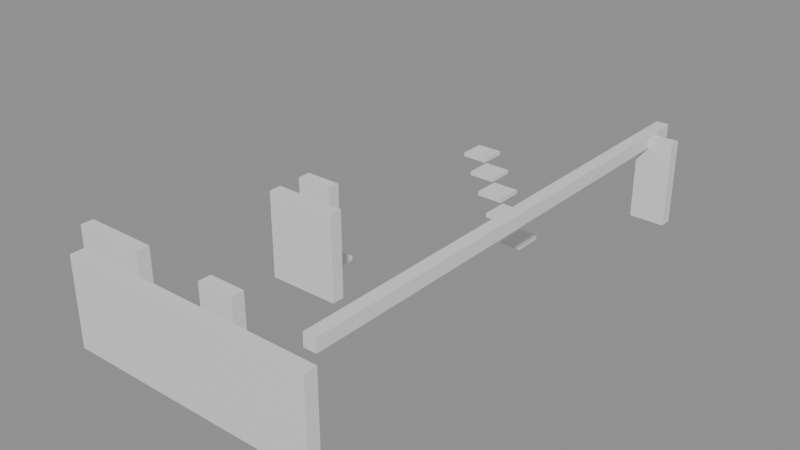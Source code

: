 # Source: building_lego.blend  (saved by Blender 5.0.119; exported with 4.5.12 LTS)
import bpy
from mathutils import Matrix  # noqa: F401  (used for matrix-valued properties, if any)

bpy.ops.wm.read_factory_settings(use_empty=True)
scene = bpy.context.scene
scene.name = 'Scene'

# ---- collections
col_01_paredes_externas = bpy.data.collections.new('01_Paredes_Externas'); scene.collection.children.link(col_01_paredes_externas)
col_02_paredes_internas = bpy.data.collections.new('02_Paredes_Internas'); scene.collection.children.link(col_02_paredes_internas)
col_04_moveis_decoracoes = bpy.data.collections.new('04_Moveis_Decoracoes'); scene.collection.children.link(col_04_moveis_decoracoes)

# ---- materials (node trees are filled in below, after node groups)
mat_mat_parede_externa = bpy.data.materials.new('Mat_Parede_Externa')
mat_mat_parede_interna = bpy.data.materials.new('Mat_Parede_Interna')
mat_mat_moveis = bpy.data.materials.new('Mat_Moveis')

# ---- material node trees
mat_mat_parede_externa.use_nodes = True; mat_mat_parede_externa.node_tree.nodes.clear()
_N = mat_mat_parede_externa.node_tree.nodes; _L = mat_mat_parede_externa.node_tree.links
n0 = _N.new('ShaderNodeBsdfPrincipled'); n0.name = 'BSDF - Pré-fundamentado'; n0.location = (-200, 100)
n1 = _N.new('ShaderNodeOutputMaterial'); n1.name = 'Saída de material'; n1.location = (200, 100)
_L.new(n0.outputs[0], n1.inputs[0])
n1.is_active_output = True
mat_mat_parede_interna.use_nodes = True; mat_mat_parede_interna.node_tree.nodes.clear()
_N = mat_mat_parede_interna.node_tree.nodes; _L = mat_mat_parede_interna.node_tree.links
n0 = _N.new('ShaderNodeBsdfPrincipled'); n0.name = 'BSDF - Pré-fundamentado'; n0.location = (-200, 100)
n1 = _N.new('ShaderNodeOutputMaterial'); n1.name = 'Saída de material'; n1.location = (200, 100)
_L.new(n0.outputs[0], n1.inputs[0])
n1.is_active_output = True
mat_mat_moveis.use_nodes = True; mat_mat_moveis.node_tree.nodes.clear()
_N = mat_mat_moveis.node_tree.nodes; _L = mat_mat_moveis.node_tree.links
n0 = _N.new('ShaderNodeBsdfPrincipled'); n0.name = 'BSDF - Pré-fundamentado'; n0.location = (-200, 100)
n1 = _N.new('ShaderNodeOutputMaterial'); n1.name = 'Saída de material'; n1.location = (200, 100)
_L.new(n0.outputs[0], n1.inputs[0])
n1.is_active_output = True

# ---- meshes
me_bloco_stone_post_4129_1624_z0 = bpy.data.meshes.new('Bloco_stone_post_4129_1624_z0')
me_bloco_stone_post_4129_1624_z0.from_pydata([(-0.5, -0.175, -1.2), (0.5, -0.175, -1.2), (0.5, 0.175, -1.2), (-0.5, 0.175, -1.2), (-0.5, -0.175, 1.2), (0.5, -0.175, 1.2), (0.5, 0.175, 1.2), (-0.5, 0.175, 1.2)], [], [(0, 1, 2, 3), (4, 7, 6, 5), (0, 4, 5, 1), (2, 6, 7, 3), (0, 3, 7, 4), (1, 5, 6, 2)])
me_bloco_stone_post_4129_1624_z0.materials.append(mat_mat_parede_externa)
me_bloco_stone_post_4129_1624_z0.update()
me_bloco_stone_wall_4130_1624_z0 = bpy.data.meshes.new('Bloco_stone_wall_4130_1624_z0')
me_bloco_stone_wall_4130_1624_z0.from_pydata([(-0.5, -0.175, -1.2), (0.5, -0.175, -1.2), (0.5, 0.175, -1.2), (-0.5, 0.175, -1.2), (-0.5, -0.175, 1.2), (0.5, -0.175, 1.2), (0.5, 0.175, 1.2), (-0.5, 0.175, 1.2)], [], [(0, 1, 2, 3), (4, 7, 6, 5), (0, 4, 5, 1), (2, 6, 7, 3), (0, 3, 7, 4), (1, 5, 6, 2)])
me_bloco_stone_wall_4130_1624_z0.materials.append(mat_mat_parede_externa)
me_bloco_stone_wall_4130_1624_z0.update()
me_bloco_stone_wall_4131_1624_z0 = bpy.data.meshes.new('Bloco_stone_wall_4131_1624_z0')
me_bloco_stone_wall_4131_1624_z0.from_pydata([(-0.5, -0.175, -1.2), (0.5, -0.175, -1.2), (0.5, 0.175, -1.2), (-0.5, 0.175, -1.2), (-0.5, -0.175, 1.2), (0.5, -0.175, 1.2), (0.5, 0.175, 1.2), (-0.5, 0.175, 1.2)], [], [(0, 1, 2, 3), (4, 7, 6, 5), (0, 4, 5, 1), (2, 6, 7, 3), (0, 3, 7, 4), (1, 5, 6, 2)])
me_bloco_stone_wall_4131_1624_z0.materials.append(mat_mat_parede_externa)
me_bloco_stone_wall_4131_1624_z0.update()
me_bloco_stone_wall_4132_1624_z0 = bpy.data.meshes.new('Bloco_stone_wall_4132_1624_z0')
me_bloco_stone_wall_4132_1624_z0.from_pydata([(-0.5, -0.175, -1.2), (0.5, -0.175, -1.2), (0.5, 0.175, -1.2), (-0.5, 0.175, -1.2), (-0.5, -0.175, 1.2), (0.5, -0.175, 1.2), (0.5, 0.175, 1.2), (-0.5, 0.175, 1.2)], [], [(0, 1, 2, 3), (4, 7, 6, 5), (0, 4, 5, 1), (2, 6, 7, 3), (0, 3, 7, 4), (1, 5, 6, 2)])
me_bloco_stone_wall_4132_1624_z0.materials.append(mat_mat_parede_externa)
me_bloco_stone_wall_4132_1624_z0.update()
me_bloco_stone_wall_4133_1624_z0 = bpy.data.meshes.new('Bloco_stone_wall_4133_1624_z0')
me_bloco_stone_wall_4133_1624_z0.from_pydata([(-0.5, -0.175, -1.2), (0.5, -0.175, -1.2), (0.5, 0.175, -1.2), (-0.5, 0.175, -1.2), (-0.5, -0.175, 1.2), (0.5, -0.175, 1.2), (0.5, 0.175, 1.2), (-0.5, 0.175, 1.2)], [], [(0, 1, 2, 3), (4, 7, 6, 5), (0, 4, 5, 1), (2, 6, 7, 3), (0, 3, 7, 4), (1, 5, 6, 2)])
me_bloco_stone_wall_4133_1624_z0.materials.append(mat_mat_parede_externa)
me_bloco_stone_wall_4133_1624_z0.update()
me_bloco_stone_wall_4134_1624_z0 = bpy.data.meshes.new('Bloco_stone_wall_4134_1624_z0')
me_bloco_stone_wall_4134_1624_z0.from_pydata([(-0.5, -0.175, -1.2), (0.5, -0.175, -1.2), (0.5, 0.175, -1.2), (-0.5, 0.175, -1.2), (-0.5, -0.175, 1.2), (0.5, -0.175, 1.2), (0.5, 0.175, 1.2), (-0.5, 0.175, 1.2)], [], [(0, 1, 2, 3), (4, 7, 6, 5), (0, 4, 5, 1), (2, 6, 7, 3), (0, 3, 7, 4), (1, 5, 6, 2)])
me_bloco_stone_wall_4134_1624_z0.materials.append(mat_mat_parede_externa)
me_bloco_stone_wall_4134_1624_z0.update()
me_bloco_stone_wall_4135_1624_z0 = bpy.data.meshes.new('Bloco_stone_wall_4135_1624_z0')
me_bloco_stone_wall_4135_1624_z0.from_pydata([(-0.5, -0.175, -1.2), (0.5, -0.175, -1.2), (0.5, 0.175, -1.2), (-0.5, 0.175, -1.2), (-0.5, -0.175, 1.2), (0.5, -0.175, 1.2), (0.5, 0.175, 1.2), (-0.5, 0.175, 1.2)], [], [(0, 1, 2, 3), (4, 7, 6, 5), (0, 4, 5, 1), (2, 6, 7, 3), (0, 3, 7, 4), (1, 5, 6, 2)])
me_bloco_stone_wall_4135_1624_z0.materials.append(mat_mat_parede_externa)
me_bloco_stone_wall_4135_1624_z0.update()
me_bloco_stone_post_4135_1638_z_1 = bpy.data.meshes.new('Bloco_stone_post_4135_1638_z-1')
me_bloco_stone_post_4135_1638_z_1.from_pydata([(-0.5, -0.175, -1.2), (0.5, -0.175, -1.2), (0.5, 0.175, -1.2), (-0.5, 0.175, -1.2), (-0.5, -0.175, 1.2), (0.5, -0.175, 1.2), (0.5, 0.175, 1.2), (-0.5, 0.175, 1.2)], [], [(0, 1, 2, 3), (4, 7, 6, 5), (0, 4, 5, 1), (2, 6, 7, 3), (0, 3, 7, 4), (1, 5, 6, 2)])
me_bloco_stone_post_4135_1638_z_1.materials.append(mat_mat_parede_externa)
me_bloco_stone_post_4135_1638_z_1.update()
me_bloco_stone_wall_4135_1625_z17 = bpy.data.meshes.new('Bloco_stone_wall_4135_1625_z17')
me_bloco_stone_wall_4135_1625_z17.from_pydata([(-0.175, -0.5, -0.18), (0.175, -0.5, -0.18), (0.175, 0.5, -0.18), (-0.175, 0.5, -0.18), (-0.175, -0.5, 0.18), (0.175, -0.5, 0.18), (0.175, 0.5, 0.18), (-0.175, 0.5, 0.18)], [], [(0, 1, 2, 3), (4, 7, 6, 5), (0, 4, 5, 1), (2, 6, 7, 3), (0, 3, 7, 4), (1, 5, 6, 2)])
me_bloco_stone_wall_4135_1625_z17.materials.append(mat_mat_parede_externa)
me_bloco_stone_wall_4135_1625_z17.update()
me_bloco_stone_wall_4135_1626_z17 = bpy.data.meshes.new('Bloco_stone_wall_4135_1626_z17')
me_bloco_stone_wall_4135_1626_z17.from_pydata([(-0.175, -0.5, -0.18), (0.175, -0.5, -0.18), (0.175, 0.5, -0.18), (-0.175, 0.5, -0.18), (-0.175, -0.5, 0.18), (0.175, -0.5, 0.18), (0.175, 0.5, 0.18), (-0.175, 0.5, 0.18)], [], [(0, 1, 2, 3), (4, 7, 6, 5), (0, 4, 5, 1), (2, 6, 7, 3), (0, 3, 7, 4), (1, 5, 6, 2)])
me_bloco_stone_wall_4135_1626_z17.materials.append(mat_mat_parede_externa)
me_bloco_stone_wall_4135_1626_z17.update()
me_bloco_stone_wall_4135_1627_z17 = bpy.data.meshes.new('Bloco_stone_wall_4135_1627_z17')
me_bloco_stone_wall_4135_1627_z17.from_pydata([(-0.175, -0.5, -0.18), (0.175, -0.5, -0.18), (0.175, 0.5, -0.18), (-0.175, 0.5, -0.18), (-0.175, -0.5, 0.18), (0.175, -0.5, 0.18), (0.175, 0.5, 0.18), (-0.175, 0.5, 0.18)], [], [(0, 1, 2, 3), (4, 7, 6, 5), (0, 4, 5, 1), (2, 6, 7, 3), (0, 3, 7, 4), (1, 5, 6, 2)])
me_bloco_stone_wall_4135_1627_z17.materials.append(mat_mat_parede_externa)
me_bloco_stone_wall_4135_1627_z17.update()
me_bloco_stone_wall_4135_1628_z17 = bpy.data.meshes.new('Bloco_stone_wall_4135_1628_z17')
me_bloco_stone_wall_4135_1628_z17.from_pydata([(-0.175, -0.5, -0.18), (0.175, -0.5, -0.18), (0.175, 0.5, -0.18), (-0.175, 0.5, -0.18), (-0.175, -0.5, 0.18), (0.175, -0.5, 0.18), (0.175, 0.5, 0.18), (-0.175, 0.5, 0.18)], [], [(0, 1, 2, 3), (4, 7, 6, 5), (0, 4, 5, 1), (2, 6, 7, 3), (0, 3, 7, 4), (1, 5, 6, 2)])
me_bloco_stone_wall_4135_1628_z17.materials.append(mat_mat_parede_externa)
me_bloco_stone_wall_4135_1628_z17.update()
me_bloco_stone_wall_4135_1629_z17 = bpy.data.meshes.new('Bloco_stone_wall_4135_1629_z17')
me_bloco_stone_wall_4135_1629_z17.from_pydata([(-0.175, -0.5, -0.18), (0.175, -0.5, -0.18), (0.175, 0.5, -0.18), (-0.175, 0.5, -0.18), (-0.175, -0.5, 0.18), (0.175, -0.5, 0.18), (0.175, 0.5, 0.18), (-0.175, 0.5, 0.18)], [], [(0, 1, 2, 3), (4, 7, 6, 5), (0, 4, 5, 1), (2, 6, 7, 3), (0, 3, 7, 4), (1, 5, 6, 2)])
me_bloco_stone_wall_4135_1629_z17.materials.append(mat_mat_parede_externa)
me_bloco_stone_wall_4135_1629_z17.update()
me_bloco_stone_wall_4135_1630_z17 = bpy.data.meshes.new('Bloco_stone_wall_4135_1630_z17')
me_bloco_stone_wall_4135_1630_z17.from_pydata([(-0.175, -0.5, -0.18), (0.175, -0.5, -0.18), (0.175, 0.5, -0.18), (-0.175, 0.5, -0.18), (-0.175, -0.5, 0.18), (0.175, -0.5, 0.18), (0.175, 0.5, 0.18), (-0.175, 0.5, 0.18)], [], [(0, 1, 2, 3), (4, 7, 6, 5), (0, 4, 5, 1), (2, 6, 7, 3), (0, 3, 7, 4), (1, 5, 6, 2)])
me_bloco_stone_wall_4135_1630_z17.materials.append(mat_mat_parede_externa)
me_bloco_stone_wall_4135_1630_z17.update()
me_bloco_stone_wall_4135_1631_z17 = bpy.data.meshes.new('Bloco_stone_wall_4135_1631_z17')
me_bloco_stone_wall_4135_1631_z17.from_pydata([(-0.175, -0.5, -0.18), (0.175, -0.5, -0.18), (0.175, 0.5, -0.18), (-0.175, 0.5, -0.18), (-0.175, -0.5, 0.18), (0.175, -0.5, 0.18), (0.175, 0.5, 0.18), (-0.175, 0.5, 0.18)], [], [(0, 1, 2, 3), (4, 7, 6, 5), (0, 4, 5, 1), (2, 6, 7, 3), (0, 3, 7, 4), (1, 5, 6, 2)])
me_bloco_stone_wall_4135_1631_z17.materials.append(mat_mat_parede_externa)
me_bloco_stone_wall_4135_1631_z17.update()
me_bloco_stone_wall_4135_1632_z17 = bpy.data.meshes.new('Bloco_stone_wall_4135_1632_z17')
me_bloco_stone_wall_4135_1632_z17.from_pydata([(-0.175, -0.5, -0.18), (0.175, -0.5, -0.18), (0.175, 0.5, -0.18), (-0.175, 0.5, -0.18), (-0.175, -0.5, 0.18), (0.175, -0.5, 0.18), (0.175, 0.5, 0.18), (-0.175, 0.5, 0.18)], [], [(0, 1, 2, 3), (4, 7, 6, 5), (0, 4, 5, 1), (2, 6, 7, 3), (0, 3, 7, 4), (1, 5, 6, 2)])
me_bloco_stone_wall_4135_1632_z17.materials.append(mat_mat_parede_externa)
me_bloco_stone_wall_4135_1632_z17.update()
me_bloco_stone_wall_4135_1633_z17 = bpy.data.meshes.new('Bloco_stone_wall_4135_1633_z17')
me_bloco_stone_wall_4135_1633_z17.from_pydata([(-0.175, -0.5, -0.18), (0.175, -0.5, -0.18), (0.175, 0.5, -0.18), (-0.175, 0.5, -0.18), (-0.175, -0.5, 0.18), (0.175, -0.5, 0.18), (0.175, 0.5, 0.18), (-0.175, 0.5, 0.18)], [], [(0, 1, 2, 3), (4, 7, 6, 5), (0, 4, 5, 1), (2, 6, 7, 3), (0, 3, 7, 4), (1, 5, 6, 2)])
me_bloco_stone_wall_4135_1633_z17.materials.append(mat_mat_parede_externa)
me_bloco_stone_wall_4135_1633_z17.update()
me_bloco_stone_wall_4135_1634_z17 = bpy.data.meshes.new('Bloco_stone_wall_4135_1634_z17')
me_bloco_stone_wall_4135_1634_z17.from_pydata([(-0.175, -0.5, -0.18), (0.175, -0.5, -0.18), (0.175, 0.5, -0.18), (-0.175, 0.5, -0.18), (-0.175, -0.5, 0.18), (0.175, -0.5, 0.18), (0.175, 0.5, 0.18), (-0.175, 0.5, 0.18)], [], [(0, 1, 2, 3), (4, 7, 6, 5), (0, 4, 5, 1), (2, 6, 7, 3), (0, 3, 7, 4), (1, 5, 6, 2)])
me_bloco_stone_wall_4135_1634_z17.materials.append(mat_mat_parede_externa)
me_bloco_stone_wall_4135_1634_z17.update()
me_bloco_stone_wall_4135_1635_z17 = bpy.data.meshes.new('Bloco_stone_wall_4135_1635_z17')
me_bloco_stone_wall_4135_1635_z17.from_pydata([(-0.175, -0.5, -0.18), (0.175, -0.5, -0.18), (0.175, 0.5, -0.18), (-0.175, 0.5, -0.18), (-0.175, -0.5, 0.18), (0.175, -0.5, 0.18), (0.175, 0.5, 0.18), (-0.175, 0.5, 0.18)], [], [(0, 1, 2, 3), (4, 7, 6, 5), (0, 4, 5, 1), (2, 6, 7, 3), (0, 3, 7, 4), (1, 5, 6, 2)])
me_bloco_stone_wall_4135_1635_z17.materials.append(mat_mat_parede_externa)
me_bloco_stone_wall_4135_1635_z17.update()
me_bloco_stone_wall_4135_1636_z17 = bpy.data.meshes.new('Bloco_stone_wall_4135_1636_z17')
me_bloco_stone_wall_4135_1636_z17.from_pydata([(-0.175, -0.5, -0.18), (0.175, -0.5, -0.18), (0.175, 0.5, -0.18), (-0.175, 0.5, -0.18), (-0.175, -0.5, 0.18), (0.175, -0.5, 0.18), (0.175, 0.5, 0.18), (-0.175, 0.5, 0.18)], [], [(0, 1, 2, 3), (4, 7, 6, 5), (0, 4, 5, 1), (2, 6, 7, 3), (0, 3, 7, 4), (1, 5, 6, 2)])
me_bloco_stone_wall_4135_1636_z17.materials.append(mat_mat_parede_externa)
me_bloco_stone_wall_4135_1636_z17.update()
me_bloco_stone_wall_4135_1637_z17 = bpy.data.meshes.new('Bloco_stone_wall_4135_1637_z17')
me_bloco_stone_wall_4135_1637_z17.from_pydata([(-0.175, -0.5, -0.18), (0.175, -0.5, -0.18), (0.175, 0.5, -0.18), (-0.175, 0.5, -0.18), (-0.175, -0.5, 0.18), (0.175, -0.5, 0.18), (0.175, 0.5, 0.18), (-0.175, 0.5, 0.18)], [], [(0, 1, 2, 3), (4, 7, 6, 5), (0, 4, 5, 1), (2, 6, 7, 3), (0, 3, 7, 4), (1, 5, 6, 2)])
me_bloco_stone_wall_4135_1637_z17.materials.append(mat_mat_parede_externa)
me_bloco_stone_wall_4135_1637_z17.update()
me_bloco_stone_wall_4135_1638_z17 = bpy.data.meshes.new('Bloco_stone_wall_4135_1638_z17')
me_bloco_stone_wall_4135_1638_z17.from_pydata([(-0.175, -0.5, -0.18), (0.175, -0.5, -0.18), (0.175, 0.5, -0.18), (-0.175, 0.5, -0.18), (-0.175, -0.5, 0.18), (0.175, -0.5, 0.18), (0.175, 0.5, 0.18), (-0.175, 0.5, 0.18)], [], [(0, 1, 2, 3), (4, 7, 6, 5), (0, 4, 5, 1), (2, 6, 7, 3), (0, 3, 7, 4), (1, 5, 6, 2)])
me_bloco_stone_wall_4135_1638_z17.materials.append(mat_mat_parede_externa)
me_bloco_stone_wall_4135_1638_z17.update()
me_bloco_stone_wall_4128_1625_z0 = bpy.data.meshes.new('Bloco_stone_wall_4128_1625_z0')
me_bloco_stone_wall_4128_1625_z0.from_pydata([(-0.5, -0.175, -1.2), (0.5, -0.175, -1.2), (0.5, 0.175, -1.2), (-0.5, 0.175, -1.2), (-0.5, -0.175, 1.2), (0.5, -0.175, 1.2), (0.5, 0.175, 1.2), (-0.5, 0.175, 1.2)], [], [(0, 1, 2, 3), (4, 7, 6, 5), (0, 4, 5, 1), (2, 6, 7, 3), (0, 3, 7, 4), (1, 5, 6, 2)])
me_bloco_stone_wall_4128_1625_z0.materials.append(mat_mat_parede_interna)
me_bloco_stone_wall_4128_1625_z0.update()
me_bloco_stone_wall_4129_1625_z0 = bpy.data.meshes.new('Bloco_stone_wall_4129_1625_z0')
me_bloco_stone_wall_4129_1625_z0.from_pydata([(-0.5, -0.175, -1.2), (0.5, -0.175, -1.2), (0.5, 0.175, -1.2), (-0.5, 0.175, -1.2), (-0.5, -0.175, 1.2), (0.5, -0.175, 1.2), (0.5, 0.175, 1.2), (-0.5, 0.175, 1.2)], [], [(0, 1, 2, 3), (4, 7, 6, 5), (0, 4, 5, 1), (2, 6, 7, 3), (0, 3, 7, 4), (1, 5, 6, 2)])
me_bloco_stone_wall_4129_1625_z0.materials.append(mat_mat_parede_interna)
me_bloco_stone_wall_4129_1625_z0.update()
me_bloco_stone_arch_4132_1625_z0 = bpy.data.meshes.new('Bloco_stone_arch_4132_1625_z0')
me_bloco_stone_arch_4132_1625_z0.from_pydata([(-0.5, -0.175, -1.2), (0.5, -0.175, -1.2), (0.5, 0.175, -1.2), (-0.5, 0.175, -1.2), (-0.5, -0.175, 1.2), (0.5, -0.175, 1.2), (0.5, 0.175, 1.2), (-0.5, 0.175, 1.2)], [], [(0, 1, 2, 3), (4, 7, 6, 5), (0, 4, 5, 1), (2, 6, 7, 3), (0, 3, 7, 4), (1, 5, 6, 2)])
me_bloco_stone_arch_4132_1625_z0.materials.append(mat_mat_parede_interna)
me_bloco_stone_arch_4132_1625_z0.update()
me_bloco_stone_post_4130_1629_z0 = bpy.data.meshes.new('Bloco_stone_post_4130_1629_z0')
me_bloco_stone_post_4130_1629_z0.from_pydata([(-0.5, -0.175, -1.2), (0.5, -0.175, -1.2), (0.5, 0.175, -1.2), (-0.5, 0.175, -1.2), (-0.5, -0.175, 1.2), (0.5, -0.175, 1.2), (0.5, 0.175, 1.2), (-0.5, 0.175, 1.2)], [], [(0, 1, 2, 3), (4, 7, 6, 5), (0, 4, 5, 1), (2, 6, 7, 3), (0, 3, 7, 4), (1, 5, 6, 2)])
me_bloco_stone_post_4130_1629_z0.materials.append(mat_mat_parede_interna)
me_bloco_stone_post_4130_1629_z0.update()
me_bloco_stone_arch_4131_1629_z0 = bpy.data.meshes.new('Bloco_stone_arch_4131_1629_z0')
me_bloco_stone_arch_4131_1629_z0.from_pydata([(-0.5, -0.175, -1.2), (0.5, -0.175, -1.2), (0.5, 0.175, -1.2), (-0.5, 0.175, -1.2), (-0.5, -0.175, 1.2), (0.5, -0.175, 1.2), (0.5, 0.175, 1.2), (-0.5, 0.175, 1.2)], [], [(0, 1, 2, 3), (4, 7, 6, 5), (0, 4, 5, 1), (2, 6, 7, 3), (0, 3, 7, 4), (1, 5, 6, 2)])
me_bloco_stone_arch_4131_1629_z0.materials.append(mat_mat_parede_interna)
me_bloco_stone_arch_4131_1629_z0.update()
me_bloco_stone_arch_4130_1630_z0 = bpy.data.meshes.new('Bloco_stone_arch_4130_1630_z0')
me_bloco_stone_arch_4130_1630_z0.from_pydata([(-0.5, -0.175, -1.2), (0.5, -0.175, -1.2), (0.5, 0.175, -1.2), (-0.5, 0.175, -1.2), (-0.5, -0.175, 1.2), (0.5, -0.175, 1.2), (0.5, 0.175, 1.2), (-0.5, 0.175, 1.2)], [], [(0, 1, 2, 3), (4, 7, 6, 5), (0, 4, 5, 1), (2, 6, 7, 3), (0, 3, 7, 4), (1, 5, 6, 2)])
me_bloco_stone_arch_4130_1630_z0.materials.append(mat_mat_parede_interna)
me_bloco_stone_arch_4130_1630_z0.update()
me_movel_small_web_4130_1630_z0 = bpy.data.meshes.new('Movel_small_web_4130_1630_z0')
me_movel_small_web_4130_1630_z0.from_pydata([(-0.4, -0.4, -0.06), (0.4, -0.4, -0.06), (0.4, 0.4, -0.06), (-0.4, 0.4, -0.06), (-0.4, -0.4, 0.06), (0.4, -0.4, 0.06), (0.4, 0.4, 0.06), (-0.4, 0.4, 0.06)], [], [(0, 1, 2, 3), (4, 7, 6, 5), (0, 4, 5, 1), (2, 6, 7, 3), (0, 3, 7, 4), (1, 5, 6, 2)])
me_movel_small_web_4130_1630_z0.materials.append(mat_mat_moveis)
me_movel_small_web_4130_1630_z0.update()
me_movel_web_4133_1634_z0 = bpy.data.meshes.new('Movel_web_4133_1634_z0')
me_movel_web_4133_1634_z0.from_pydata([(-0.4, -0.4, -0.06), (0.4, -0.4, -0.06), (0.4, 0.4, -0.06), (-0.4, 0.4, -0.06), (-0.4, -0.4, 0.06), (0.4, -0.4, 0.06), (0.4, 0.4, 0.06), (-0.4, 0.4, 0.06)], [], [(0, 1, 2, 3), (4, 7, 6, 5), (0, 4, 5, 1), (2, 6, 7, 3), (0, 3, 7, 4), (1, 5, 6, 2)])
me_movel_web_4133_1634_z0.materials.append(mat_mat_moveis)
me_movel_web_4133_1634_z0.update()
me_movel_web_4132_1635_z0 = bpy.data.meshes.new('Movel_web_4132_1635_z0')
me_movel_web_4132_1635_z0.from_pydata([(-0.4, -0.4, -0.06), (0.4, -0.4, -0.06), (0.4, 0.4, -0.06), (-0.4, 0.4, -0.06), (-0.4, -0.4, 0.06), (0.4, -0.4, 0.06), (0.4, 0.4, 0.06), (-0.4, 0.4, 0.06)], [], [(0, 1, 2, 3), (4, 7, 6, 5), (0, 4, 5, 1), (2, 6, 7, 3), (0, 3, 7, 4), (1, 5, 6, 2)])
me_movel_web_4132_1635_z0.materials.append(mat_mat_moveis)
me_movel_web_4132_1635_z0.update()
me_movel_web_4131_1636_z0 = bpy.data.meshes.new('Movel_web_4131_1636_z0')
me_movel_web_4131_1636_z0.from_pydata([(-0.4, -0.4, -0.06), (0.4, -0.4, -0.06), (0.4, 0.4, -0.06), (-0.4, 0.4, -0.06), (-0.4, -0.4, 0.06), (0.4, -0.4, 0.06), (0.4, 0.4, 0.06), (-0.4, 0.4, 0.06)], [], [(0, 1, 2, 3), (4, 7, 6, 5), (0, 4, 5, 1), (2, 6, 7, 3), (0, 3, 7, 4), (1, 5, 6, 2)])
me_movel_web_4131_1636_z0.materials.append(mat_mat_moveis)
me_movel_web_4131_1636_z0.update()
me_movel_web_4130_1637_z0 = bpy.data.meshes.new('Movel_web_4130_1637_z0')
me_movel_web_4130_1637_z0.from_pydata([(-0.4, -0.4, -0.06), (0.4, -0.4, -0.06), (0.4, 0.4, -0.06), (-0.4, 0.4, -0.06), (-0.4, -0.4, 0.06), (0.4, -0.4, 0.06), (0.4, 0.4, 0.06), (-0.4, 0.4, 0.06)], [], [(0, 1, 2, 3), (4, 7, 6, 5), (0, 4, 5, 1), (2, 6, 7, 3), (0, 3, 7, 4), (1, 5, 6, 2)])
me_movel_web_4130_1637_z0.materials.append(mat_mat_moveis)
me_movel_web_4130_1637_z0.update()
me_movel_web_4129_1638_z0 = bpy.data.meshes.new('Movel_web_4129_1638_z0')
me_movel_web_4129_1638_z0.from_pydata([(-0.4, -0.4, -0.06), (0.4, -0.4, -0.06), (0.4, 0.4, -0.06), (-0.4, 0.4, -0.06), (-0.4, -0.4, 0.06), (0.4, -0.4, 0.06), (0.4, 0.4, 0.06), (-0.4, 0.4, 0.06)], [], [(0, 1, 2, 3), (4, 7, 6, 5), (0, 4, 5, 1), (2, 6, 7, 3), (0, 3, 7, 4), (1, 5, 6, 2)])
me_movel_web_4129_1638_z0.materials.append(mat_mat_moveis)
me_movel_web_4129_1638_z0.update()

# ---- objects
ob_parede_externa_norte_y1624_x4129_4135 = bpy.data.objects.new('Parede_Externa_Norte_Y1624_X4129_4135', None)
ob_bloco_stone_post_4129_1624_z0 = bpy.data.objects.new('Bloco_stone_post_4129_1624_z0', me_bloco_stone_post_4129_1624_z0)
ob_bloco_stone_wall_4130_1624_z0 = bpy.data.objects.new('Bloco_stone_wall_4130_1624_z0', me_bloco_stone_wall_4130_1624_z0)
ob_bloco_stone_wall_4131_1624_z0 = bpy.data.objects.new('Bloco_stone_wall_4131_1624_z0', me_bloco_stone_wall_4131_1624_z0)
ob_bloco_stone_wall_4132_1624_z0 = bpy.data.objects.new('Bloco_stone_wall_4132_1624_z0', me_bloco_stone_wall_4132_1624_z0)
ob_bloco_stone_wall_4133_1624_z0 = bpy.data.objects.new('Bloco_stone_wall_4133_1624_z0', me_bloco_stone_wall_4133_1624_z0)
ob_bloco_stone_wall_4134_1624_z0 = bpy.data.objects.new('Bloco_stone_wall_4134_1624_z0', me_bloco_stone_wall_4134_1624_z0)
ob_bloco_stone_wall_4135_1624_z0 = bpy.data.objects.new('Bloco_stone_wall_4135_1624_z0', me_bloco_stone_wall_4135_1624_z0)
ob_parede_externa_sul_y1638_x4135_4135 = bpy.data.objects.new('Parede_Externa_Sul_Y1638_X4135_4135', None)
ob_bloco_stone_post_4135_1638_z_1 = bpy.data.objects.new('Bloco_stone_post_4135_1638_z-1', me_bloco_stone_post_4135_1638_z_1)
ob_parede_externa_leste_x4135_y1625_1638 = bpy.data.objects.new('Parede_Externa_Leste_X4135_Y1625_1638', None)
ob_bloco_stone_wall_4135_1625_z17 = bpy.data.objects.new('Bloco_stone_wall_4135_1625_z17', me_bloco_stone_wall_4135_1625_z17)
ob_bloco_stone_wall_4135_1626_z17 = bpy.data.objects.new('Bloco_stone_wall_4135_1626_z17', me_bloco_stone_wall_4135_1626_z17)
ob_bloco_stone_wall_4135_1627_z17 = bpy.data.objects.new('Bloco_stone_wall_4135_1627_z17', me_bloco_stone_wall_4135_1627_z17)
ob_bloco_stone_wall_4135_1628_z17 = bpy.data.objects.new('Bloco_stone_wall_4135_1628_z17', me_bloco_stone_wall_4135_1628_z17)
ob_bloco_stone_wall_4135_1629_z17 = bpy.data.objects.new('Bloco_stone_wall_4135_1629_z17', me_bloco_stone_wall_4135_1629_z17)
ob_bloco_stone_wall_4135_1630_z17 = bpy.data.objects.new('Bloco_stone_wall_4135_1630_z17', me_bloco_stone_wall_4135_1630_z17)
ob_bloco_stone_wall_4135_1631_z17 = bpy.data.objects.new('Bloco_stone_wall_4135_1631_z17', me_bloco_stone_wall_4135_1631_z17)
ob_bloco_stone_wall_4135_1632_z17 = bpy.data.objects.new('Bloco_stone_wall_4135_1632_z17', me_bloco_stone_wall_4135_1632_z17)
ob_bloco_stone_wall_4135_1633_z17 = bpy.data.objects.new('Bloco_stone_wall_4135_1633_z17', me_bloco_stone_wall_4135_1633_z17)
ob_bloco_stone_wall_4135_1634_z17 = bpy.data.objects.new('Bloco_stone_wall_4135_1634_z17', me_bloco_stone_wall_4135_1634_z17)
ob_bloco_stone_wall_4135_1635_z17 = bpy.data.objects.new('Bloco_stone_wall_4135_1635_z17', me_bloco_stone_wall_4135_1635_z17)
ob_bloco_stone_wall_4135_1636_z17 = bpy.data.objects.new('Bloco_stone_wall_4135_1636_z17', me_bloco_stone_wall_4135_1636_z17)
ob_bloco_stone_wall_4135_1637_z17 = bpy.data.objects.new('Bloco_stone_wall_4135_1637_z17', me_bloco_stone_wall_4135_1637_z17)
ob_bloco_stone_wall_4135_1638_z17 = bpy.data.objects.new('Bloco_stone_wall_4135_1638_z17', me_bloco_stone_wall_4135_1638_z17)
ob_parede_interna_ew_02_y1625_x4128_4129 = bpy.data.objects.new('Parede_Interna_EW_02_Y1625_X4128_4129', None)
ob_bloco_stone_wall_4128_1625_z0 = bpy.data.objects.new('Bloco_stone_wall_4128_1625_z0', me_bloco_stone_wall_4128_1625_z0)
ob_bloco_stone_wall_4129_1625_z0 = bpy.data.objects.new('Bloco_stone_wall_4129_1625_z0', me_bloco_stone_wall_4129_1625_z0)
ob_parede_interna_ew_03_y1625_x4132_4132 = bpy.data.objects.new('Parede_Interna_EW_03_Y1625_X4132_4132', None)
ob_bloco_stone_arch_4132_1625_z0 = bpy.data.objects.new('Bloco_stone_arch_4132_1625_z0', me_bloco_stone_arch_4132_1625_z0)
ob_parede_interna_ew_04_y1629_x4130_4131 = bpy.data.objects.new('Parede_Interna_EW_04_Y1629_X4130_4131', None)
ob_bloco_stone_post_4130_1629_z0 = bpy.data.objects.new('Bloco_stone_post_4130_1629_z0', me_bloco_stone_post_4130_1629_z0)
ob_bloco_stone_arch_4131_1629_z0 = bpy.data.objects.new('Bloco_stone_arch_4131_1629_z0', me_bloco_stone_arch_4131_1629_z0)
ob_parede_interna_ew_05_y1630_x4130_4130 = bpy.data.objects.new('Parede_Interna_EW_05_Y1630_X4130_4130', None)
ob_bloco_stone_arch_4130_1630_z0 = bpy.data.objects.new('Bloco_stone_arch_4130_1630_z0', me_bloco_stone_arch_4130_1630_z0)
ob_moveis_decoracoes = bpy.data.objects.new('Moveis_Decoracoes', None)
ob_movel_small_web_4130_1630_z0 = bpy.data.objects.new('Movel_small_web_4130_1630_z0', me_movel_small_web_4130_1630_z0)
ob_movel_web_4133_1634_z0 = bpy.data.objects.new('Movel_web_4133_1634_z0', me_movel_web_4133_1634_z0)
ob_movel_web_4132_1635_z0 = bpy.data.objects.new('Movel_web_4132_1635_z0', me_movel_web_4132_1635_z0)
ob_movel_web_4131_1636_z0 = bpy.data.objects.new('Movel_web_4131_1636_z0', me_movel_web_4131_1636_z0)
ob_movel_web_4130_1637_z0 = bpy.data.objects.new('Movel_web_4130_1637_z0', me_movel_web_4130_1637_z0)
ob_movel_web_4129_1638_z0 = bpy.data.objects.new('Movel_web_4129_1638_z0', me_movel_web_4129_1638_z0)

# ---- transforms, parenting, visibility, modifiers, constraints
ob_parede_externa_norte_y1624_x4129_4135.location = (0.5, -7.0, 0.12)
ob_parede_externa_norte_y1624_x4129_4135.empty_display_type = 'CUBE'
ob_bloco_stone_post_4129_1624_z0.parent = ob_parede_externa_norte_y1624_x4129_4135
ob_bloco_stone_post_4129_1624_z0.matrix_parent_inverse = Matrix(((1.0, -0.0, 0.0, -0.5), (-0.0, 1.0, -0.0, 7.0), (0.0, -0.0, 1.0, -0.12), (-0.0, 0.0, -0.0, 1.0)))
ob_bloco_stone_post_4129_1624_z0.location = (-2.5, -7.325, 1.32)
ob_bloco_stone_wall_4130_1624_z0.parent = ob_parede_externa_norte_y1624_x4129_4135
ob_bloco_stone_wall_4130_1624_z0.matrix_parent_inverse = Matrix(((1.0, -0.0, 0.0, -0.5), (-0.0, 1.0, -0.0, 7.0), (0.0, -0.0, 1.0, -0.12), (-0.0, 0.0, -0.0, 1.0)))
ob_bloco_stone_wall_4130_1624_z0.location = (-1.5, -7.325, 1.32)
ob_bloco_stone_wall_4131_1624_z0.parent = ob_parede_externa_norte_y1624_x4129_4135
ob_bloco_stone_wall_4131_1624_z0.matrix_parent_inverse = Matrix(((1.0, -0.0, 0.0, -0.5), (-0.0, 1.0, -0.0, 7.0), (0.0, -0.0, 1.0, -0.12), (-0.0, 0.0, -0.0, 1.0)))
ob_bloco_stone_wall_4131_1624_z0.location = (-0.5, -7.325, 1.32)
ob_bloco_stone_wall_4132_1624_z0.parent = ob_parede_externa_norte_y1624_x4129_4135
ob_bloco_stone_wall_4132_1624_z0.matrix_parent_inverse = Matrix(((1.0, -0.0, 0.0, -0.5), (-0.0, 1.0, -0.0, 7.0), (0.0, -0.0, 1.0, -0.12), (-0.0, 0.0, -0.0, 1.0)))
ob_bloco_stone_wall_4132_1624_z0.location = (0.5, -7.325, 1.32)
ob_bloco_stone_wall_4133_1624_z0.parent = ob_parede_externa_norte_y1624_x4129_4135
ob_bloco_stone_wall_4133_1624_z0.matrix_parent_inverse = Matrix(((1.0, -0.0, 0.0, -0.5), (-0.0, 1.0, -0.0, 7.0), (0.0, -0.0, 1.0, -0.12), (-0.0, 0.0, -0.0, 1.0)))
ob_bloco_stone_wall_4133_1624_z0.location = (1.5, -7.325, 1.32)
ob_bloco_stone_wall_4134_1624_z0.parent = ob_parede_externa_norte_y1624_x4129_4135
ob_bloco_stone_wall_4134_1624_z0.matrix_parent_inverse = Matrix(((1.0, -0.0, 0.0, -0.5), (-0.0, 1.0, -0.0, 7.0), (0.0, -0.0, 1.0, -0.12), (-0.0, 0.0, -0.0, 1.0)))
ob_bloco_stone_wall_4134_1624_z0.location = (2.5, -7.325, 1.32)
ob_bloco_stone_wall_4135_1624_z0.parent = ob_parede_externa_norte_y1624_x4129_4135
ob_bloco_stone_wall_4135_1624_z0.matrix_parent_inverse = Matrix(((1.0, -0.0, 0.0, -0.5), (-0.0, 1.0, -0.0, 7.0), (0.0, -0.0, 1.0, -0.12), (-0.0, 0.0, -0.0, 1.0)))
ob_bloco_stone_wall_4135_1624_z0.location = (3.5, -7.325, 1.32)
ob_parede_externa_sul_y1638_x4135_4135.location = (3.5, 7.0, 0.0)
ob_parede_externa_sul_y1638_x4135_4135.empty_display_type = 'CUBE'
ob_bloco_stone_post_4135_1638_z_1.parent = ob_parede_externa_sul_y1638_x4135_4135
ob_bloco_stone_post_4135_1638_z_1.matrix_parent_inverse = Matrix(((1.0, -0.0, 0.0, -3.5), (-0.0, 1.0, -0.0, -7.0), (0.0, -0.0, 1.0, -0.0), (-0.0, 0.0, -0.0, 1.0)))
ob_bloco_stone_post_4135_1638_z_1.location = (3.5, 6.675, 1.2)
ob_parede_externa_leste_x4135_y1625_1638.location = (3.5, 0.5, 2.16)
ob_parede_externa_leste_x4135_y1625_1638.empty_display_type = 'CUBE'
ob_bloco_stone_wall_4135_1625_z17.parent = ob_parede_externa_leste_x4135_y1625_1638
ob_bloco_stone_wall_4135_1625_z17.matrix_parent_inverse = Matrix(((1.0, -0.0, 0.0, -3.5), (-0.0, 1.0, -0.0, -0.5), (0.0, -0.0, 1.0, -2.16), (-0.0, 0.0, -0.0, 1.0)))
ob_bloco_stone_wall_4135_1625_z17.location = (3.175, -6.0, 2.34)
ob_bloco_stone_wall_4135_1626_z17.parent = ob_parede_externa_leste_x4135_y1625_1638
ob_bloco_stone_wall_4135_1626_z17.matrix_parent_inverse = Matrix(((1.0, -0.0, 0.0, -3.5), (-0.0, 1.0, -0.0, -0.5), (0.0, -0.0, 1.0, -2.16), (-0.0, 0.0, -0.0, 1.0)))
ob_bloco_stone_wall_4135_1626_z17.location = (3.175, -5.0, 2.34)
ob_bloco_stone_wall_4135_1627_z17.parent = ob_parede_externa_leste_x4135_y1625_1638
ob_bloco_stone_wall_4135_1627_z17.matrix_parent_inverse = Matrix(((1.0, -0.0, 0.0, -3.5), (-0.0, 1.0, -0.0, -0.5), (0.0, -0.0, 1.0, -2.16), (-0.0, 0.0, -0.0, 1.0)))
ob_bloco_stone_wall_4135_1627_z17.location = (3.175, -4.0, 2.34)
ob_bloco_stone_wall_4135_1628_z17.parent = ob_parede_externa_leste_x4135_y1625_1638
ob_bloco_stone_wall_4135_1628_z17.matrix_parent_inverse = Matrix(((1.0, -0.0, 0.0, -3.5), (-0.0, 1.0, -0.0, -0.5), (0.0, -0.0, 1.0, -2.16), (-0.0, 0.0, -0.0, 1.0)))
ob_bloco_stone_wall_4135_1628_z17.location = (3.175, -3.0, 2.34)
ob_bloco_stone_wall_4135_1629_z17.parent = ob_parede_externa_leste_x4135_y1625_1638
ob_bloco_stone_wall_4135_1629_z17.matrix_parent_inverse = Matrix(((1.0, -0.0, 0.0, -3.5), (-0.0, 1.0, -0.0, -0.5), (0.0, -0.0, 1.0, -2.16), (-0.0, 0.0, -0.0, 1.0)))
ob_bloco_stone_wall_4135_1629_z17.location = (3.175, -2.0, 2.34)
ob_bloco_stone_wall_4135_1630_z17.parent = ob_parede_externa_leste_x4135_y1625_1638
ob_bloco_stone_wall_4135_1630_z17.matrix_parent_inverse = Matrix(((1.0, -0.0, 0.0, -3.5), (-0.0, 1.0, -0.0, -0.5), (0.0, -0.0, 1.0, -2.16), (-0.0, 0.0, -0.0, 1.0)))
ob_bloco_stone_wall_4135_1630_z17.location = (3.175, -1.0, 2.34)
ob_bloco_stone_wall_4135_1631_z17.parent = ob_parede_externa_leste_x4135_y1625_1638
ob_bloco_stone_wall_4135_1631_z17.matrix_parent_inverse = Matrix(((1.0, -0.0, 0.0, -3.5), (-0.0, 1.0, -0.0, -0.5), (0.0, -0.0, 1.0, -2.16), (-0.0, 0.0, -0.0, 1.0)))
ob_bloco_stone_wall_4135_1631_z17.location = (3.175, 0.0, 2.34)
ob_bloco_stone_wall_4135_1632_z17.parent = ob_parede_externa_leste_x4135_y1625_1638
ob_bloco_stone_wall_4135_1632_z17.matrix_parent_inverse = Matrix(((1.0, -0.0, 0.0, -3.5), (-0.0, 1.0, -0.0, -0.5), (0.0, -0.0, 1.0, -2.16), (-0.0, 0.0, -0.0, 1.0)))
ob_bloco_stone_wall_4135_1632_z17.location = (3.175, 1.0, 2.34)
ob_bloco_stone_wall_4135_1633_z17.parent = ob_parede_externa_leste_x4135_y1625_1638
ob_bloco_stone_wall_4135_1633_z17.matrix_parent_inverse = Matrix(((1.0, -0.0, 0.0, -3.5), (-0.0, 1.0, -0.0, -0.5), (0.0, -0.0, 1.0, -2.16), (-0.0, 0.0, -0.0, 1.0)))
ob_bloco_stone_wall_4135_1633_z17.location = (3.175, 2.0, 2.34)
ob_bloco_stone_wall_4135_1634_z17.parent = ob_parede_externa_leste_x4135_y1625_1638
ob_bloco_stone_wall_4135_1634_z17.matrix_parent_inverse = Matrix(((1.0, -0.0, 0.0, -3.5), (-0.0, 1.0, -0.0, -0.5), (0.0, -0.0, 1.0, -2.16), (-0.0, 0.0, -0.0, 1.0)))
ob_bloco_stone_wall_4135_1634_z17.location = (3.175, 3.0, 2.34)
ob_bloco_stone_wall_4135_1635_z17.parent = ob_parede_externa_leste_x4135_y1625_1638
ob_bloco_stone_wall_4135_1635_z17.matrix_parent_inverse = Matrix(((1.0, -0.0, 0.0, -3.5), (-0.0, 1.0, -0.0, -0.5), (0.0, -0.0, 1.0, -2.16), (-0.0, 0.0, -0.0, 1.0)))
ob_bloco_stone_wall_4135_1635_z17.location = (3.175, 4.0, 2.34)
ob_bloco_stone_wall_4135_1636_z17.parent = ob_parede_externa_leste_x4135_y1625_1638
ob_bloco_stone_wall_4135_1636_z17.matrix_parent_inverse = Matrix(((1.0, -0.0, 0.0, -3.5), (-0.0, 1.0, -0.0, -0.5), (0.0, -0.0, 1.0, -2.16), (-0.0, 0.0, -0.0, 1.0)))
ob_bloco_stone_wall_4135_1636_z17.location = (3.175, 5.0, 2.34)
ob_bloco_stone_wall_4135_1637_z17.parent = ob_parede_externa_leste_x4135_y1625_1638
ob_bloco_stone_wall_4135_1637_z17.matrix_parent_inverse = Matrix(((1.0, -0.0, 0.0, -3.5), (-0.0, 1.0, -0.0, -0.5), (0.0, -0.0, 1.0, -2.16), (-0.0, 0.0, -0.0, 1.0)))
ob_bloco_stone_wall_4135_1637_z17.location = (3.175, 6.0, 2.34)
ob_bloco_stone_wall_4135_1638_z17.parent = ob_parede_externa_leste_x4135_y1625_1638
ob_bloco_stone_wall_4135_1638_z17.matrix_parent_inverse = Matrix(((1.0, -0.0, 0.0, -3.5), (-0.0, 1.0, -0.0, -0.5), (0.0, -0.0, 1.0, -2.16), (-0.0, 0.0, -0.0, 1.0)))
ob_bloco_stone_wall_4135_1638_z17.location = (3.175, 7.0, 2.34)
ob_parede_interna_ew_02_y1625_x4128_4129.location = (-3.0, -6.0, 0.12)
ob_parede_interna_ew_02_y1625_x4128_4129.empty_display_type = 'CUBE'
ob_bloco_stone_wall_4128_1625_z0.parent = ob_parede_interna_ew_02_y1625_x4128_4129
ob_bloco_stone_wall_4128_1625_z0.matrix_parent_inverse = Matrix(((1.0, -0.0, 0.0, 3.0), (-0.0, 1.0, -0.0, 6.0), (0.0, -0.0, 1.0, -0.12), (-0.0, 0.0, -0.0, 1.0)))
ob_bloco_stone_wall_4128_1625_z0.location = (-3.5, -6.325, 1.32)
ob_bloco_stone_wall_4129_1625_z0.parent = ob_parede_interna_ew_02_y1625_x4128_4129
ob_bloco_stone_wall_4129_1625_z0.matrix_parent_inverse = Matrix(((1.0, -0.0, 0.0, 3.0), (-0.0, 1.0, -0.0, 6.0), (0.0, -0.0, 1.0, -0.12), (-0.0, 0.0, -0.0, 1.0)))
ob_bloco_stone_wall_4129_1625_z0.location = (-2.5, -6.325, 1.32)
ob_parede_interna_ew_03_y1625_x4132_4132.location = (0.5, -6.0, 0.12)
ob_parede_interna_ew_03_y1625_x4132_4132.empty_display_type = 'CUBE'
ob_bloco_stone_arch_4132_1625_z0.parent = ob_parede_interna_ew_03_y1625_x4132_4132
ob_bloco_stone_arch_4132_1625_z0.matrix_parent_inverse = Matrix(((1.0, -0.0, 0.0, -0.5), (-0.0, 1.0, -0.0, 6.0), (0.0, -0.0, 1.0, -0.12), (-0.0, 0.0, -0.0, 1.0)))
ob_bloco_stone_arch_4132_1625_z0.location = (0.5, -6.325, 1.32)
ob_parede_interna_ew_04_y1629_x4130_4131.location = (-1.0, -2.0, 0.12)
ob_parede_interna_ew_04_y1629_x4130_4131.empty_display_type = 'CUBE'
ob_bloco_stone_post_4130_1629_z0.parent = ob_parede_interna_ew_04_y1629_x4130_4131
ob_bloco_stone_post_4130_1629_z0.matrix_parent_inverse = Matrix(((1.0, -0.0, 0.0, 1.0), (-0.0, 1.0, -0.0, 2.0), (0.0, -0.0, 1.0, -0.12), (-0.0, 0.0, -0.0, 1.0)))
ob_bloco_stone_post_4130_1629_z0.location = (-1.5, -2.325, 1.32)
ob_bloco_stone_arch_4131_1629_z0.parent = ob_parede_interna_ew_04_y1629_x4130_4131
ob_bloco_stone_arch_4131_1629_z0.matrix_parent_inverse = Matrix(((1.0, -0.0, 0.0, 1.0), (-0.0, 1.0, -0.0, 2.0), (0.0, -0.0, 1.0, -0.12), (-0.0, 0.0, -0.0, 1.0)))
ob_bloco_stone_arch_4131_1629_z0.location = (-0.5, -2.325, 1.32)
ob_parede_interna_ew_05_y1630_x4130_4130.location = (-1.5, -1.0, 0.12)
ob_parede_interna_ew_05_y1630_x4130_4130.empty_display_type = 'CUBE'
ob_bloco_stone_arch_4130_1630_z0.parent = ob_parede_interna_ew_05_y1630_x4130_4130
ob_bloco_stone_arch_4130_1630_z0.matrix_parent_inverse = Matrix(((1.0, -0.0, 0.0, 1.5), (-0.0, 1.0, -0.0, 1.0), (0.0, -0.0, 1.0, -0.12), (-0.0, 0.0, -0.0, 1.0)))
ob_bloco_stone_arch_4130_1630_z0.location = (-1.5, -1.325, 1.32)
ob_moveis_decoracoes.location = (0.0, 0.0, 0.0)
ob_moveis_decoracoes.empty_display_type = 'CUBE'
ob_movel_small_web_4130_1630_z0.parent = ob_moveis_decoracoes
ob_movel_small_web_4130_1630_z0.location = (-1.5, -1.0, 0.18)
ob_movel_web_4133_1634_z0.parent = ob_moveis_decoracoes
ob_movel_web_4133_1634_z0.location = (1.5, 3.0, 0.18)
ob_movel_web_4132_1635_z0.parent = ob_moveis_decoracoes
ob_movel_web_4132_1635_z0.location = (0.5, 4.0, 0.18)
ob_movel_web_4131_1636_z0.parent = ob_moveis_decoracoes
ob_movel_web_4131_1636_z0.location = (-0.5, 5.0, 0.18)
ob_movel_web_4130_1637_z0.parent = ob_moveis_decoracoes
ob_movel_web_4130_1637_z0.location = (-1.5, 6.0, 0.18)
ob_movel_web_4129_1638_z0.parent = ob_moveis_decoracoes
ob_movel_web_4129_1638_z0.location = (-2.5, 7.0, 0.18)

# ---- collection membership
col_01_paredes_externas.objects.link(ob_parede_externa_norte_y1624_x4129_4135)
col_01_paredes_externas.objects.link(ob_bloco_stone_post_4129_1624_z0)
col_01_paredes_externas.objects.link(ob_bloco_stone_wall_4130_1624_z0)
col_01_paredes_externas.objects.link(ob_bloco_stone_wall_4131_1624_z0)
col_01_paredes_externas.objects.link(ob_bloco_stone_wall_4132_1624_z0)
col_01_paredes_externas.objects.link(ob_bloco_stone_wall_4133_1624_z0)
col_01_paredes_externas.objects.link(ob_bloco_stone_wall_4134_1624_z0)
col_01_paredes_externas.objects.link(ob_bloco_stone_wall_4135_1624_z0)
col_01_paredes_externas.objects.link(ob_parede_externa_sul_y1638_x4135_4135)
col_01_paredes_externas.objects.link(ob_bloco_stone_post_4135_1638_z_1)
col_01_paredes_externas.objects.link(ob_parede_externa_leste_x4135_y1625_1638)
col_01_paredes_externas.objects.link(ob_bloco_stone_wall_4135_1625_z17)
col_01_paredes_externas.objects.link(ob_bloco_stone_wall_4135_1626_z17)
col_01_paredes_externas.objects.link(ob_bloco_stone_wall_4135_1627_z17)
col_01_paredes_externas.objects.link(ob_bloco_stone_wall_4135_1628_z17)
col_01_paredes_externas.objects.link(ob_bloco_stone_wall_4135_1629_z17)
col_01_paredes_externas.objects.link(ob_bloco_stone_wall_4135_1630_z17)
col_01_paredes_externas.objects.link(ob_bloco_stone_wall_4135_1631_z17)
col_01_paredes_externas.objects.link(ob_bloco_stone_wall_4135_1632_z17)
col_01_paredes_externas.objects.link(ob_bloco_stone_wall_4135_1633_z17)
col_01_paredes_externas.objects.link(ob_bloco_stone_wall_4135_1634_z17)
col_01_paredes_externas.objects.link(ob_bloco_stone_wall_4135_1635_z17)
col_01_paredes_externas.objects.link(ob_bloco_stone_wall_4135_1636_z17)
col_01_paredes_externas.objects.link(ob_bloco_stone_wall_4135_1637_z17)
col_01_paredes_externas.objects.link(ob_bloco_stone_wall_4135_1638_z17)
col_02_paredes_internas.objects.link(ob_parede_interna_ew_02_y1625_x4128_4129)
col_02_paredes_internas.objects.link(ob_bloco_stone_wall_4128_1625_z0)
col_02_paredes_internas.objects.link(ob_bloco_stone_wall_4129_1625_z0)
col_02_paredes_internas.objects.link(ob_parede_interna_ew_03_y1625_x4132_4132)
col_02_paredes_internas.objects.link(ob_bloco_stone_arch_4132_1625_z0)
col_02_paredes_internas.objects.link(ob_parede_interna_ew_04_y1629_x4130_4131)
col_02_paredes_internas.objects.link(ob_bloco_stone_post_4130_1629_z0)
col_02_paredes_internas.objects.link(ob_bloco_stone_arch_4131_1629_z0)
col_02_paredes_internas.objects.link(ob_parede_interna_ew_05_y1630_x4130_4130)
col_02_paredes_internas.objects.link(ob_bloco_stone_arch_4130_1630_z0)
col_04_moveis_decoracoes.objects.link(ob_moveis_decoracoes)
col_04_moveis_decoracoes.objects.link(ob_movel_small_web_4130_1630_z0)
col_04_moveis_decoracoes.objects.link(ob_movel_web_4133_1634_z0)
col_04_moveis_decoracoes.objects.link(ob_movel_web_4132_1635_z0)
col_04_moveis_decoracoes.objects.link(ob_movel_web_4131_1636_z0)
col_04_moveis_decoracoes.objects.link(ob_movel_web_4130_1637_z0)
col_04_moveis_decoracoes.objects.link(ob_movel_web_4129_1638_z0)

# ---- scene / render settings (as saved in the file)
scene.frame_start = 1; scene.frame_end = 250; scene.frame_set(1)
scene.render.engine = 'BLENDER_EEVEE_NEXT'
scene.render.bake_bias = 0.0
scene.render.bake_samples = 0
scene.cycles.sampling_pattern = 'TABULATED_SOBOL'
scene.eevee.use_volume_custom_range = False
bpy.context.view_layer.update()

# ---- added for rendering (the .blend has no active camera and no usable light): camera, sun + grey world if the file has none
cam_auto = bpy.data.cameras.new('AutoCamera')
cam_auto.lens = 50.0
cam_auto.sensor_width = 36.0
cam_auto.clip_end = 1000.0
ob_auto_camera = bpy.data.objects.new('AutoCamera', cam_auto)
scene.collection.objects.link(ob_auto_camera)
ob_auto_camera.location = (15.9007, -19.0808, 13.9806)
ob_auto_camera.rotation_euler = (1.09748, -7.21219e-08, 0.694738)
scene.camera = ob_auto_camera
light_auto_sun = bpy.data.lights.new('AutoSun', 'SUN')
light_auto_sun.energy = 3.0
light_auto_sun.angle = 0.0523599
ob_auto_sun = bpy.data.objects.new('AutoSun', light_auto_sun)
scene.collection.objects.link(ob_auto_sun)
ob_auto_sun.rotation_euler = (0.872665, 0.174533, 0.523599)
if scene.world is None:
    world_auto = bpy.data.worlds.new('AutoWorld')
    world_auto.color = (0.3, 0.3, 0.3)
    scene.world = world_auto
bpy.context.view_layer.update()
